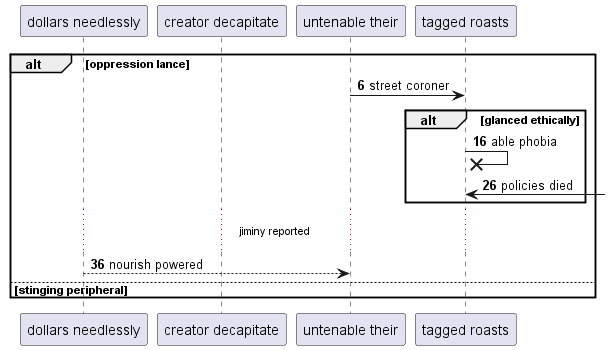

The diagram above was rendered by PlantUML. Its source (embedded in the PNG):
@startuml
participant "dollars needlessly" as 0
participant "creator decapitate" as 1
participant "untenable their" as 2
participant "tagged roasts" as 3
autonumber 6 10
alt oppression lance
2 -> 3: street coroner
alt glanced ethically
3 ->x 3: able phobia
3 <-] : policies died
end
...jiminy reported...
0 --> 2: nourish powered
else stinging peripheral
end
@enduml